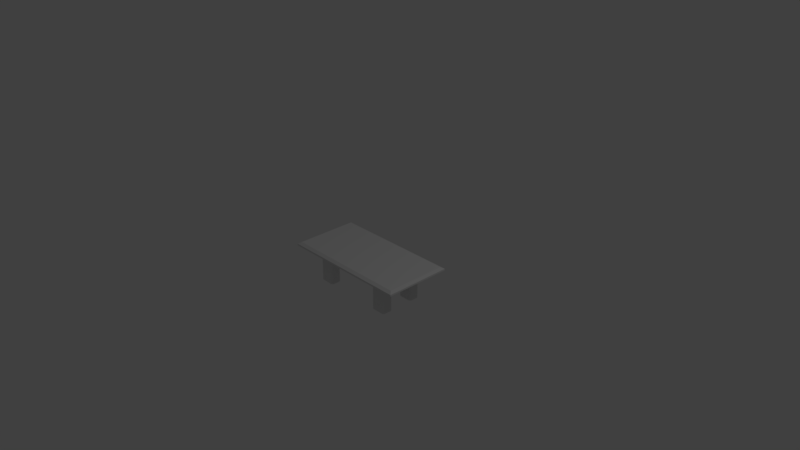 # Source: Table.blend  (saved by Blender 2.79.0; exported with 4.5.12 LTS)
import bpy
from mathutils import Matrix  # noqa: F401  (used for matrix-valued properties, if any)

bpy.ops.wm.read_factory_settings(use_empty=True)
scene = bpy.context.scene
scene.name = 'Scene'

# ---- collections
col_collection_1 = bpy.data.collections.new('Collection 1'); scene.collection.children.link(col_collection_1)

# ---- world
world_world = bpy.data.worlds.new('World'); scene.world = world_world
world_world.color = (0.05088, 0.05088, 0.05088)
world_world.use_sun_shadow = False
world_world.sun_shadow_jitter_overblur = 0.0
world_world.cycles.sampling_method = 'MANUAL'

# ---- cameras
cam_camera = bpy.data.cameras.new('Camera')
cam_camera.clip_end = 100.0
cam_camera.lens = 35.0
cam_camera.sensor_width = 32.0
cam_camera.sensor_height = 18.0
cam_camera.ortho_scale = 7.314
cam_camera.dof.focus_distance = 0.0
cam_camera.dof.aperture_fstop = 128.0

# ---- lights
light_lamp = bpy.data.lights.new('Lamp', 'POINT')
light_lamp.transmission_factor = 0.0
light_lamp.cutoff_distance = 30.0
light_lamp.energy = 100.0
light_lamp.shadow_buffer_clip_start = 1.001
light_lamp.shadow_soft_size = 0.1
light_lamp.shadow_maximum_resolution = 0.006
light_lamp.use_absolute_resolution = True

# ---- meshes
me_cube_001 = bpy.data.meshes.new('Cube.001')
me_cube_001.from_pydata([(0.0, 0.0, -0.06541), (0.0, -0.2319, -0.06541), (0.0, 0.2319, -0.06541), (-0.5, 0.0, -0.06541), (0.5, 0.0, -0.06541), (0.0, -0.3478, -0.06541), (0.0, 0.1159, -0.06541), (-0.75, 0.0, -0.06541), (0.25, 0.0, -0.06541), (0.0, -0.1159, -0.06541), (0.0, 0.3478, -0.06541), (-0.25, 0.0, -0.06541), (0.75, 0.0, -0.06541), (0.4997, 0.1573, -0.06541), (0.5, 0.3478, -0.06541), (0.3986, 0.2319, -0.06541), (0.75, 0.2319, -0.06541), (-0.5003, 0.1573, -0.06541), (-0.5, 0.3478, -0.06541), (-0.6043, 0.2319, -0.06541), (-0.25, 0.2319, -0.06541), (-0.5009, -0.3065, -0.06242), (-0.5, -0.1159, -0.06541), (-0.6027, -0.232, -0.06242), (-0.25, -0.2319, -0.06541), (0.4997, -0.3065, -0.06541), (0.5, -0.1159, -0.06541), (0.394, -0.2319, -0.06541), (0.75, -0.2319, -0.06541), (0.75, -0.1159, -0.06541), (0.6053, -0.2319, -0.06541), (0.4997, -0.1573, -0.06541), (0.25, -0.1159, -0.06541), (0.25, -0.2319, -0.06541), (0.25, -0.3478, -0.06541), (0.5, -0.3478, -0.06541), (-0.25, -0.1159, -0.06541), (-0.3987, -0.2319, -0.06504), (-0.5005, -0.1573, -0.06461), (-0.75, -0.1159, -0.06541), (-0.7508, -0.2319, -0.06242), (-0.7508, -0.3478, -0.06242), (-0.5008, -0.3478, -0.06242), (-0.25, 0.3478, -0.06541), (-0.3964, 0.2319, -0.06541), (-0.5003, 0.3065, -0.06541), (-0.75, 0.3478, -0.06541), (-0.75, 0.2319, -0.06541), (-0.75, 0.1159, -0.06541), (-0.5, 0.1159, -0.06541), (0.75, 0.3478, -0.06541), (0.6007, 0.2319, -0.06541), (0.4997, 0.3065, -0.06541), (0.25, 0.3478, -0.06541), (0.25, 0.2319, -0.06541), (0.25, 0.1159, -0.06541), (0.5, 0.1159, -0.06541), (0.75, 0.1159, -0.06541), (-0.25, 0.1159, -0.06541), (-0.25, -0.3478, -0.06541), (0.75, -0.3478, -0.06541), (0.499, 0.3038, -0.5085), (0.499, 0.2292, -0.5085), (0.6001, 0.2292, -0.5085), (-0.501, 0.3038, -0.5085), (-0.501, 0.2292, -0.5085), (-0.397, 0.2292, -0.5085), (-0.5011, -0.16, -0.5065), (-0.5015, -0.2346, -0.5012), (-0.3993, -0.2346, -0.5076), (0.499, -0.16, -0.5085), (0.499, -0.2346, -0.5085), (0.6047, -0.2346, -0.5085), (0.499, 0.1546, -0.5085), (0.398, 0.2292, -0.5085), (-0.501, 0.1546, -0.5085), (-0.6049, 0.2292, -0.5085), (-0.5015, -0.3091, -0.5012), (-0.6033, -0.2347, -0.5012), (0.499, -0.3091, -0.5085), (0.3934, -0.2346, -0.5085), (-0.8653, -0.4217, -0.005877), (-0.9034, -0.4638, -0.0315), (-0.8653, 0.4217, -0.005877), (-0.9034, 0.4638, -0.0315), (0.8653, -0.4217, -0.005877), (0.9034, -0.4638, -0.0315), (0.8653, 0.4217, -0.005877), (0.9034, 0.4638, -0.0315), (-0.8812, -0.4392, -0.06541), (-0.9034, -0.4638, -0.05431), (-0.8812, 0.4392, -0.06541), (-0.9034, 0.4638, -0.05431), (0.8812, -0.4392, -0.06541), (0.9034, -0.4638, -0.05431), (0.8812, 0.4392, -0.06541), (0.9034, 0.4638, -0.05431), (-0.9034, 0.0, -0.05431), (-0.8812, 0.0, -0.06541), (-4.768e-07, 0.4392, -0.06541), (-4.768e-07, 0.4638, -0.05431), (0.8812, 0.0, -0.06541), (0.9034, 0.0, -0.05431), (-4.768e-07, -0.4638, -0.05431), (-4.768e-07, -0.4392, -0.06541), (-0.9034, -0.2319, -0.05431), (-0.8812, -0.2319, -0.06512), (-0.4517, 0.4392, -0.06541), (-0.4517, 0.4638, -0.05431), (0.8812, 0.2319, -0.06541), (0.9034, 0.2319, -0.05431), (0.4517, -0.4638, -0.05431), (0.4517, -0.4392, -0.06541), (-0.9034, 0.2319, -0.05431), (-0.8812, 0.2319, -0.06541), (0.4517, 0.4392, -0.06541), (0.4517, 0.4638, -0.05431), (0.8812, -0.2319, -0.06541), (0.9034, -0.2319, -0.05431), (-0.4517, -0.4638, -0.05431), (-0.4518, -0.4393, -0.06478), (-0.9034, -0.3478, -0.05431), (-0.8812, -0.3478, -0.06512), (-0.6775, 0.4638, -0.05431), (-0.6775, 0.4392, -0.06541), (0.9034, 0.3478, -0.05431), (0.8812, 0.3478, -0.06541), (0.6775, -0.4638, -0.05431), (0.6775, -0.4392, -0.06541), (-0.9034, 0.1159, -0.05431), (-0.8812, 0.1159, -0.06541), (0.2258, 0.4638, -0.05431), (0.2258, 0.4392, -0.06541), (0.9034, -0.1159, -0.05431), (0.8812, -0.1159, -0.06541), (-0.2258, -0.4638, -0.05431), (-0.2258, -0.4392, -0.06541), (-0.9034, -0.1159, -0.05431), (-0.8812, -0.1159, -0.06541), (-0.2258, 0.4638, -0.05431), (-0.2258, 0.4392, -0.06541), (0.9034, 0.1159, -0.05431), (0.8812, 0.1159, -0.06541), (0.2258, -0.4638, -0.05431), (0.2258, -0.4392, -0.06541), (-0.9034, 0.3478, -0.05431), (-0.8812, 0.3478, -0.06541), (0.6775, 0.4638, -0.05431), (0.6775, 0.4392, -0.06541), (0.9034, -0.3478, -0.05431), (0.8812, -0.3478, -0.06541), (-0.6775, -0.4638, -0.05431), (-0.6777, -0.4393, -0.06478), (0.6053, -0.1775, -0.06541), (0.5851, -0.1573, -0.06541), (0.6247, -0.1518, -0.06541), (0.4142, -0.1573, -0.06541), (0.394, -0.1775, -0.06541), (0.3746, -0.1517, -0.06541), (0.394, -0.2863, -0.06541), (0.4142, -0.3065, -0.06541), (0.3746, -0.312, -0.06541), (-0.3987, -0.1775, -0.06474), (-0.4189, -0.1573, -0.06463), (-0.3793, -0.1519, -0.06473), (-0.5823, -0.1572, -0.0644), (-0.6025, -0.1774, -0.06383), (-0.6219, -0.1518, -0.06449), (-0.6027, -0.2863, -0.06242), (-0.5825, -0.3065, -0.06242), (-0.6222, -0.3119, -0.06242), (-0.3964, 0.2863, -0.06541), (-0.4166, 0.3065, -0.06541), (-0.377, 0.312, -0.06541), (-0.5841, 0.3065, -0.06541), (-0.6043, 0.2863, -0.06541), (-0.6237, 0.312, -0.06541), (-0.6043, 0.1775, -0.06541), (-0.5841, 0.1573, -0.06541), (-0.6237, 0.1518, -0.06541), (0.6007, 0.2863, -0.06541), (0.5805, 0.3065, -0.06541), (0.6202, 0.3119, -0.06541), (0.4188, 0.3065, -0.06541), (0.3986, 0.2863, -0.06541), (0.3791, 0.3119, -0.06541), (0.3986, 0.1775, -0.06541), (0.4188, 0.1573, -0.06541), (0.3791, 0.1519, -0.06541), (0.5805, 0.1573, -0.06541), (0.6007, 0.1775, -0.06541), (0.6202, 0.1519, -0.06541), (-0.4166, 0.1573, -0.06541), (-0.3964, 0.1775, -0.06541), (-0.377, 0.1518, -0.06541), (-0.4189, -0.3065, -0.06443), (-0.3987, -0.2863, -0.06495), (-0.3793, -0.3119, -0.06498), (0.5851, -0.3065, -0.06541), (0.6053, -0.2863, -0.06541), (0.6247, -0.312, -0.06541), (0.5845, -0.16, -0.5085), (0.6047, -0.1802, -0.5085), (0.3934, -0.1802, -0.5085), (0.4136, -0.16, -0.5085), (0.4136, -0.3091, -0.5085), (0.3934, -0.2889, -0.5085), (-0.4195, -0.16, -0.5066), (-0.3993, -0.1801, -0.5068), (-0.6032, -0.1801, -0.5046), (-0.5829, -0.1599, -0.506), (-0.5832, -0.3091, -0.5012), (-0.6033, -0.2889, -0.5012), (-0.4172, 0.3038, -0.5085), (-0.397, 0.2836, -0.5085), (-0.6049, 0.2836, -0.5085), (-0.5847, 0.3038, -0.5085), (-0.5847, 0.1546, -0.5085), (-0.6049, 0.1748, -0.5085), (0.5799, 0.3038, -0.5085), (0.6001, 0.2836, -0.5085), (0.398, 0.2836, -0.5085), (0.4181, 0.3038, -0.5085), (0.4181, 0.1546, -0.5085), (0.398, 0.1748, -0.5085), (0.6001, 0.1748, -0.5085), (0.5799, 0.1546, -0.5085), (-0.397, 0.1748, -0.5085), (-0.4172, 0.1546, -0.5085), (-0.3993, -0.2889, -0.5073), (-0.4195, -0.3091, -0.5061), (0.6047, -0.2889, -0.5085), (0.5845, -0.3091, -0.5085)], [], [(87, 83, 81, 85), (148, 95, 126, 50), (91, 124, 46, 146), (96, 88, 86, 94, 149, 118, 133, 102, 141, 110, 125), (60, 150, 93, 128), (5, 34, 144, 104), (58, 6, 0, 11), (59, 5, 104, 136), (55, 56, 4, 8), (13, 189, 191, 57, 56), (34, 35, 112, 144), (48, 49, 3, 7), (171, 44, 66, 214), (43, 10, 2, 20), (42, 59, 136, 120), (44, 193, 227, 66), (36, 9, 1, 24), (35, 60, 128, 112), (170, 169, 21, 42, 41), (41, 42, 120, 152), (191, 190, 51, 16, 57), (4, 12, 29, 26), (57, 142, 101, 12), (9, 32, 33, 1), (0, 8, 32, 9), (8, 4, 26, 32), (138, 39, 40, 106), (1, 33, 34, 5), (38, 165, 167, 39, 22), (188, 187, 13, 56, 55), (3, 11, 36, 22), (11, 0, 9, 36), (106, 40, 41, 122), (99, 132, 53, 10), (7, 3, 22, 39), (94, 86, 82, 90, 151, 119, 135, 103, 143, 111, 127), (107, 140, 43, 18), (167, 166, 23, 40, 39), (52, 183, 185, 53, 14), (124, 107, 18, 46), (12, 101, 134, 29), (114, 47, 48, 130), (92, 84, 88, 96, 147, 116, 131, 100, 139, 108, 123), (16, 109, 142, 57), (98, 7, 39, 138), (115, 148, 50, 14), (23, 166, 209, 78), (185, 184, 15, 54, 53), (132, 115, 14, 53), (130, 48, 7, 98), (10, 53, 54, 2), (140, 99, 10, 43), (28, 117, 150, 60), (6, 55, 8, 0), (2, 54, 55, 6), (164, 163, 38, 22, 36), (56, 57, 12, 4), (15, 184, 221, 74), (50, 126, 109, 16), (49, 58, 11, 3), (162, 37, 69, 208), (20, 2, 6, 58), (182, 181, 52, 14, 50), (24, 1, 5, 59), (146, 46, 47, 114), (25, 198, 200, 60, 35), (29, 134, 117, 28), (31, 154, 201, 70), (30, 153, 155, 29, 28), (156, 31, 70, 204), (159, 27, 80, 206), (25, 160, 205, 79), (27, 159, 161, 34, 33), (38, 163, 207, 67), (37, 162, 164, 36, 24), (165, 38, 67, 210), (168, 23, 78, 212), (21, 169, 211, 77), (23, 168, 170, 41, 40), (45, 172, 213, 64), (44, 171, 173, 43, 20), (174, 45, 64, 216), (177, 19, 76, 218), (17, 178, 217, 75), (19, 177, 179, 48, 47), (52, 181, 219, 61), (51, 180, 182, 50, 16), (183, 52, 61, 222), (186, 15, 74, 224), (13, 187, 223, 73), (15, 186, 188, 55, 54), (189, 13, 73, 226), (51, 190, 225, 63), (192, 17, 75, 228), (37, 196, 229, 69), (195, 21, 77, 230), (30, 199, 231, 72), (198, 25, 79, 232), (70, 201, 202, 72, 71), (74, 62, 73, 223, 224), (76, 65, 75, 217, 218), (78, 68, 77, 211, 212), (80, 71, 79, 205, 206), (203, 204, 70, 71, 80), (67, 207, 208, 69, 68), (209, 210, 67, 68, 78), (64, 213, 214, 66, 65), (215, 216, 64, 65, 76), (61, 219, 220, 63, 62), (221, 222, 61, 62, 74), (62, 63, 225, 226, 73), (65, 66, 227, 228, 75), (68, 69, 229, 230, 77), (71, 72, 231, 232, 79), (173, 172, 45, 18, 43), (194, 193, 44, 20, 58), (19, 175, 215, 76), (155, 154, 31, 26, 29), (17, 192, 194, 58, 49), (176, 175, 19, 47, 46), (27, 157, 203, 80), (197, 196, 37, 24, 59), (45, 174, 176, 46, 18), (158, 157, 27, 33, 32), (21, 195, 197, 59, 42), (179, 178, 17, 49, 48), (31, 156, 158, 32, 26), (200, 199, 30, 28, 60), (180, 51, 63, 220), (161, 160, 25, 35, 34), (81, 83, 84, 82), (83, 87, 88, 84), (87, 85, 86, 88), (85, 81, 82, 86), (90, 82, 84, 92, 145, 113, 129, 97, 137, 105, 121), (122, 89, 90, 121), (124, 91, 92, 123), (126, 95, 96, 125), (128, 93, 94, 127), (130, 98, 97, 129), (132, 99, 100, 131), (134, 101, 102, 133), (136, 104, 103, 135), (138, 106, 105, 137), (140, 107, 108, 139), (142, 109, 110, 141), (144, 112, 111, 143), (146, 114, 113, 145), (148, 115, 116, 147), (150, 117, 118, 149), (152, 120, 119, 151), (106, 122, 121, 105), (107, 124, 123, 108), (109, 126, 125, 110), (112, 128, 127, 111), (114, 130, 129, 113), (115, 132, 131, 116), (117, 134, 133, 118), (120, 136, 135, 119), (98, 138, 137, 97), (99, 140, 139, 100), (101, 142, 141, 102), (104, 144, 143, 103), (91, 146, 145, 92), (95, 148, 147, 96), (93, 150, 149, 94), (89, 152, 151, 90), (122, 41, 152, 89), (153, 154, 155), (156, 157, 158), (159, 160, 161), (162, 163, 164), (165, 166, 167), (168, 169, 170), (171, 172, 173), (174, 175, 176), (177, 178, 179), (180, 181, 182), (183, 184, 185), (186, 187, 188), (189, 190, 191), (192, 193, 194), (195, 196, 197), (198, 199, 200), (211, 169, 168, 212), (223, 187, 186, 224), (165, 210, 209, 166), (183, 222, 221, 184), (207, 163, 162, 208), (159, 206, 205, 160), (219, 181, 180, 220), (231, 199, 198, 232), (189, 226, 225, 190), (213, 172, 171, 214), (192, 228, 227, 193), (201, 154, 153, 202), (174, 216, 215, 175), (195, 230, 229, 196), (156, 204, 203, 157), (217, 178, 177, 218), (153, 30, 72, 202)])
me_cube_001.use_remesh_preserve_volume = False
me_cube_001.use_remesh_preserve_attributes = False
me_cube_001.use_mirror_vertex_groups = False
me_cube_001.update()

# ---- objects
ob_cube = bpy.data.objects.new('Cube', me_cube_001)
ob_lamp = bpy.data.objects.new('Lamp', light_lamp)
ob_camera = bpy.data.objects.new('Camera', cam_camera)

# ---- transforms, parenting, visibility, modifiers, constraints
ob_cube.location = (0.0, 0.0, 0.0)
ob_cube.lineart.crease_threshold = 0.0
ob_lamp.location = (4.076, 1.005, 5.904)
ob_lamp.rotation_euler = (0.6503, 0.05522, 1.866)
ob_lamp.lock_rotations_4d = False
ob_lamp.empty_display_type = 'ARROWS'
ob_lamp.color = (0.0, 0.0, 0.0, 0.0)
ob_lamp.lineart.crease_threshold = 0.0
ob_camera.location = (7.481, -6.508, 5.344)
ob_camera.rotation_euler = (1.109, 0.0, 0.8149)
ob_camera.lock_rotations_4d = False
ob_camera.empty_display_type = 'ARROWS'
ob_camera.color = (0.0, 0.0, 0.0, 0.0)
ob_camera.display_type = 'WIRE'
ob_camera.lineart.crease_threshold = 0.0

# ---- collection membership
col_collection_1.objects.link(ob_cube)
col_collection_1.objects.link(ob_lamp)
col_collection_1.objects.link(ob_camera)

# ---- scene / render settings (as saved in the file)
scene.camera = ob_camera
scene.frame_start = 1; scene.frame_end = 250; scene.frame_set(1)
scene.render.engine = 'BLENDER_EEVEE_NEXT'
scene.render.resolution_percentage = 50
scene.render.dither_intensity = 0.0
scene.cycles.use_denoising = False
scene.cycles.samples = 128
scene.cycles.sampling_pattern = 'TABULATED_SOBOL'
scene.cycles.use_adaptive_sampling = False
scene.cycles.use_light_tree = False
scene.cycles.blur_glossy = 0.0
scene.cycles.sample_clamp_indirect = 0.0
scene.view_settings.view_transform = 'Standard'
bpy.context.view_layer.update()
